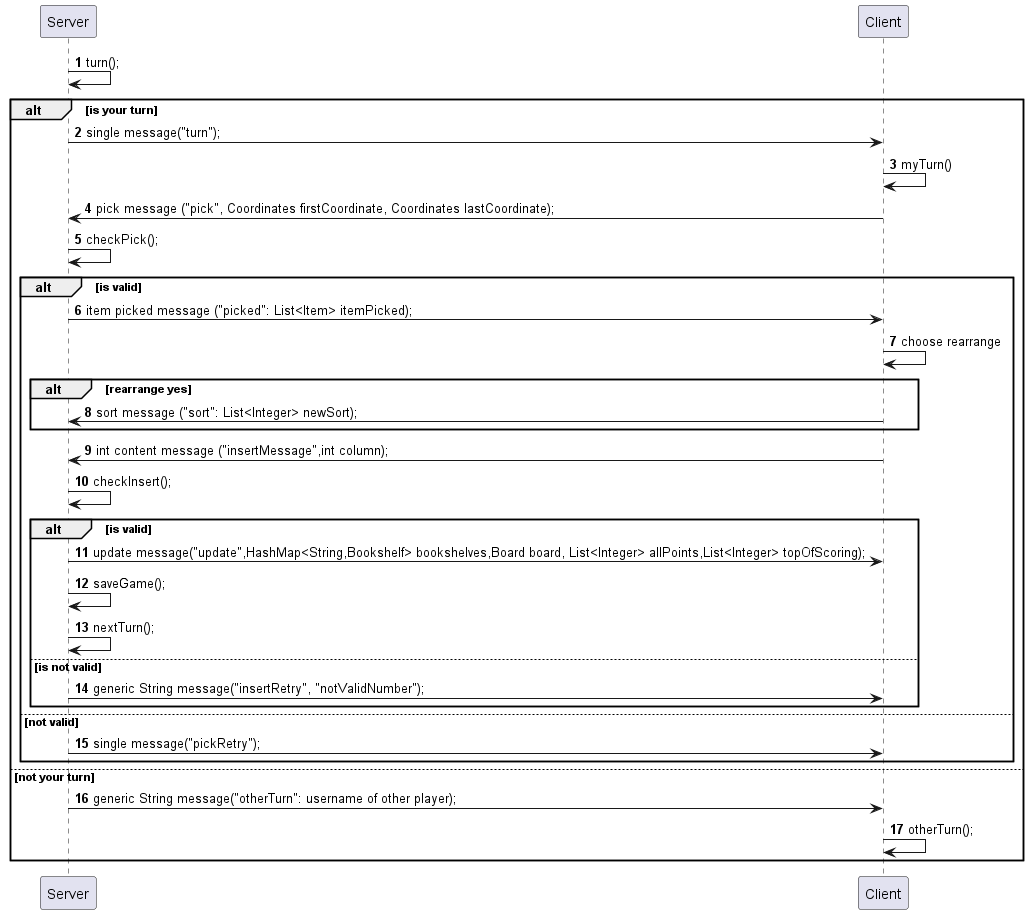

The diagram above was rendered by PlantUML. Its source (embedded in the PNG):
@startuml
'https://plantuml.com/sequence-diagram

autonumber
Server->Server: turn();
alt is your turn
Server->Client: single message("turn");
Client->Client: myTurn()
Client->Server: pick message ("pick", Coordinates firstCoordinate, Coordinates lastCoordinate);
Server->Server: checkPick();
alt is valid
Server->Client: item picked message ("picked": List<Item> itemPicked);
Client->Client: choose rearrange
alt rearrange yes
Client->Server: sort message ("sort": List<Integer> newSort);
end
Client->Server: int content message ("insertMessage",int column);
Server->Server: checkInsert();
alt is valid
Server->Client: update message("update",HashMap<String,Bookshelf> bookshelves,Board board, List<Integer> allPoints,List<Integer> topOfScoring);
Server->Server: saveGame();
Server->Server: nextTurn();
else is not valid
Server->Client: generic String message("insertRetry", "notValidNumber");
end
else not valid
Server->Client: single message("pickRetry");
end
else not your turn
Server->Client: generic String message("otherTurn": username of other player);
Client->Client: otherTurn();
end

@enduml